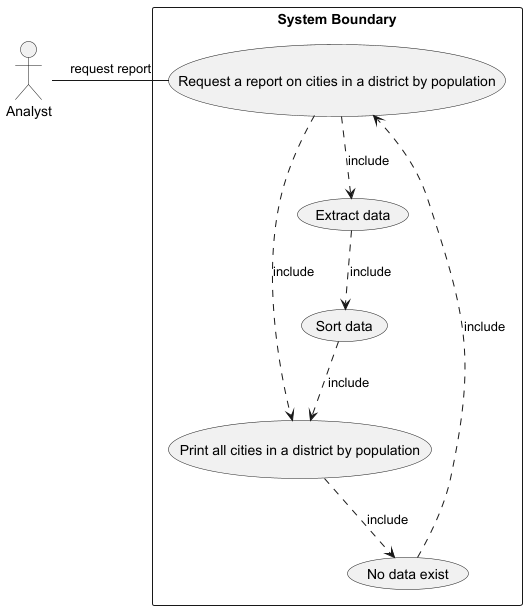

The diagram above was rendered by PlantUML. Its source (embedded in the PNG):
@startuml

actor Analyst as "Analyst"

rectangle "System Boundary" {
    usecase UC4 as "Request a report on cities in a district by population"

    usecase UCa as"Print all cities in a district by population"
usecase UCb as"Extract data"
usecase UCd as"Sort data"
usecase UCe as"No data exist"

    "Analyst"- UC4 :request report
    UC4 ..> UCa : include
    UCb ..> UCd:include
    UC4 ..> UCb:include
    UCd ..> UCa:include
    UCa ..> UCe:include
    UCe ..> UC4:include

}

@enduml